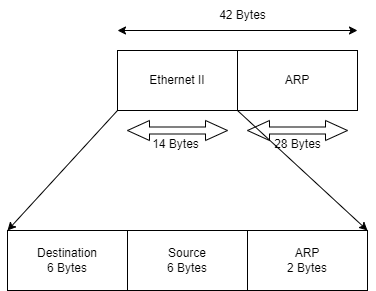

The diagram above was exported from draw.io. Its source (the exported page's mxGraphModel, read from the mxfile embedded in the PNG):
<mxGraphModel dx="794" dy="454" grid="1" gridSize="10" guides="1" tooltips="1" connect="1" arrows="1" fold="1" page="1" pageScale="1" pageWidth="850" pageHeight="1100" math="0" shadow="0">
  <root>
    <mxCell id="0" />
    <mxCell id="1" parent="0" />
    <mxCell id="5BKTEbqDSjK1S8w2Ex-Z-1" value="Ethernet II" style="rounded=0;whiteSpace=wrap;html=1;" vertex="1" parent="1">
      <mxGeometry x="260" y="200" width="120" height="60" as="geometry" />
    </mxCell>
    <mxCell id="5BKTEbqDSjK1S8w2Ex-Z-2" value="ARP" style="rounded=0;whiteSpace=wrap;html=1;" vertex="1" parent="1">
      <mxGeometry x="380" y="200" width="120" height="60" as="geometry" />
    </mxCell>
    <mxCell id="5BKTEbqDSjK1S8w2Ex-Z-3" value="" style="html=1;shadow=0;dashed=0;align=center;verticalAlign=middle;shape=mxgraph.arrows2.twoWayArrow;dy=0.65;dx=22;" vertex="1" parent="1">
      <mxGeometry x="270" y="270" width="100" height="20" as="geometry" />
    </mxCell>
    <mxCell id="5BKTEbqDSjK1S8w2Ex-Z-4" value="14 Bytes" style="text;html=1;align=center;verticalAlign=middle;resizable=0;points=[];autosize=1;strokeColor=none;fillColor=none;" vertex="1" parent="1">
      <mxGeometry x="283" y="279" width="70" height="30" as="geometry" />
    </mxCell>
    <mxCell id="5BKTEbqDSjK1S8w2Ex-Z-5" value="" style="html=1;shadow=0;dashed=0;align=center;verticalAlign=middle;shape=mxgraph.arrows2.twoWayArrow;dy=0.65;dx=22;" vertex="1" parent="1">
      <mxGeometry x="390" y="270" width="100" height="20" as="geometry" />
    </mxCell>
    <mxCell id="5BKTEbqDSjK1S8w2Ex-Z-6" value="28 Bytes" style="text;html=1;align=center;verticalAlign=middle;resizable=0;points=[];autosize=1;strokeColor=none;fillColor=none;" vertex="1" parent="1">
      <mxGeometry x="405" y="279" width="70" height="30" as="geometry" />
    </mxCell>
    <mxCell id="5BKTEbqDSjK1S8w2Ex-Z-7" value="" style="endArrow=classic;startArrow=classic;html=1;rounded=0;" edge="1" parent="1">
      <mxGeometry width="50" height="50" relative="1" as="geometry">
        <mxPoint x="260" y="180" as="sourcePoint" />
        <mxPoint x="500" y="180" as="targetPoint" />
      </mxGeometry>
    </mxCell>
    <mxCell id="5BKTEbqDSjK1S8w2Ex-Z-8" value="42 Bytes" style="text;html=1;align=center;verticalAlign=middle;resizable=0;points=[];autosize=1;strokeColor=none;fillColor=none;" vertex="1" parent="1">
      <mxGeometry x="350" y="150" width="70" height="30" as="geometry" />
    </mxCell>
    <mxCell id="5BKTEbqDSjK1S8w2Ex-Z-9" value="" style="endArrow=classic;html=1;rounded=0;exitX=0;exitY=1;exitDx=0;exitDy=0;entryX=0;entryY=0;entryDx=0;entryDy=0;" edge="1" parent="1" source="5BKTEbqDSjK1S8w2Ex-Z-1" target="5BKTEbqDSjK1S8w2Ex-Z-13">
      <mxGeometry width="50" height="50" relative="1" as="geometry">
        <mxPoint x="220" y="420" as="sourcePoint" />
        <mxPoint x="190" y="380" as="targetPoint" />
      </mxGeometry>
    </mxCell>
    <mxCell id="5BKTEbqDSjK1S8w2Ex-Z-10" value="" style="endArrow=classic;html=1;rounded=0;entryX=1;entryY=0;entryDx=0;entryDy=0;" edge="1" parent="1" target="5BKTEbqDSjK1S8w2Ex-Z-11">
      <mxGeometry width="50" height="50" relative="1" as="geometry">
        <mxPoint x="380" y="260" as="sourcePoint" />
        <mxPoint x="320" y="390" as="targetPoint" />
      </mxGeometry>
    </mxCell>
    <mxCell id="5BKTEbqDSjK1S8w2Ex-Z-11" value="ARP&lt;div&gt;2 Bytes&lt;/div&gt;" style="rounded=0;whiteSpace=wrap;html=1;" vertex="1" parent="1">
      <mxGeometry x="390" y="380" width="120" height="60" as="geometry" />
    </mxCell>
    <mxCell id="5BKTEbqDSjK1S8w2Ex-Z-12" value="Source&lt;div&gt;6 Bytes&lt;/div&gt;" style="rounded=0;whiteSpace=wrap;html=1;" vertex="1" parent="1">
      <mxGeometry x="270" y="380" width="120" height="60" as="geometry" />
    </mxCell>
    <mxCell id="5BKTEbqDSjK1S8w2Ex-Z-13" value="Destination&lt;div&gt;6 Bytes&lt;/div&gt;" style="rounded=0;whiteSpace=wrap;html=1;" vertex="1" parent="1">
      <mxGeometry x="150" y="380" width="120" height="60" as="geometry" />
    </mxCell>
  </root>
</mxGraphModel>